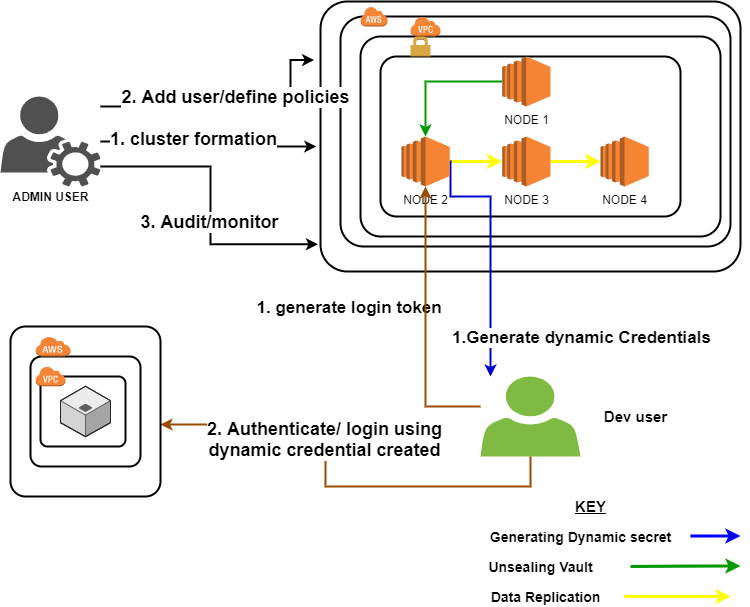

The diagram above was exported from draw.io. Its source (the exported page's mxGraphModel, read from the mxfile embedded in the PNG):
<mxGraphModel dx="1038" dy="548" grid="1" gridSize="10" guides="1" tooltips="1" connect="1" arrows="1" fold="1" page="1" pageScale="1" pageWidth="850" pageHeight="1100" math="0" shadow="0">
  <root>
    <mxCell id="0" />
    <mxCell id="1" parent="0" />
    <mxCell id="67jWtDUUMmq0rAzaN3nW-5" value="" style="rounded=1;arcSize=10;dashed=0;fillColor=none;gradientColor=none;strokeWidth=2;" parent="1" vertex="1">
      <mxGeometry x="410" y="55" width="420" height="270" as="geometry" />
    </mxCell>
    <mxCell id="67jWtDUUMmq0rAzaN3nW-7" value="" style="rounded=1;arcSize=10;dashed=0;fillColor=none;gradientColor=none;strokeWidth=2;" parent="1" vertex="1">
      <mxGeometry x="430" y="70" width="390" height="230" as="geometry" />
    </mxCell>
    <mxCell id="67jWtDUUMmq0rAzaN3nW-8" value="" style="dashed=0;html=1;shape=mxgraph.aws3.cloud;fillColor=#F58536;gradientColor=none;dashed=0;" parent="1" vertex="1">
      <mxGeometry x="450" y="60" width="27" height="20" as="geometry" />
    </mxCell>
    <mxCell id="67jWtDUUMmq0rAzaN3nW-9" value="" style="rounded=1;arcSize=10;dashed=0;fillColor=none;gradientColor=none;strokeWidth=2;" parent="1" vertex="1">
      <mxGeometry x="450" y="90" width="360" height="200" as="geometry" />
    </mxCell>
    <mxCell id="67jWtDUUMmq0rAzaN3nW-10" value="" style="dashed=0;html=1;shape=mxgraph.aws3.virtual_private_cloud;fillColor=#F58536;gradientColor=none;dashed=0;" parent="1" vertex="1">
      <mxGeometry x="500" y="70" width="30" height="20" as="geometry" />
    </mxCell>
    <mxCell id="67jWtDUUMmq0rAzaN3nW-11" value="" style="rounded=1;arcSize=10;dashed=0;fillColor=none;gradientColor=none;strokeWidth=2;" parent="1" vertex="1">
      <mxGeometry x="470" y="110" width="300" height="160" as="geometry" />
    </mxCell>
    <mxCell id="67jWtDUUMmq0rAzaN3nW-12" value="" style="dashed=0;html=1;shape=mxgraph.aws3.permissions;fillColor=#D9A741;gradientColor=none;dashed=0;" parent="1" vertex="1">
      <mxGeometry x="500" y="90" width="20" height="20" as="geometry" />
    </mxCell>
    <mxCell id="67jWtDUUMmq0rAzaN3nW-19" style="edgeStyle=orthogonalEdgeStyle;rounded=0;orthogonalLoop=1;jettySize=auto;html=1;entryX=0.5;entryY=0;entryDx=0;entryDy=0;entryPerimeter=0;strokeColor=#009900;strokeWidth=2;" parent="1" source="67jWtDUUMmq0rAzaN3nW-13" target="67jWtDUUMmq0rAzaN3nW-14" edge="1">
      <mxGeometry relative="1" as="geometry" />
    </mxCell>
    <mxCell id="67jWtDUUMmq0rAzaN3nW-13" value="NODE 1" style="outlineConnect=0;dashed=0;verticalLabelPosition=bottom;verticalAlign=top;align=center;html=1;shape=mxgraph.aws3.ec2;fillColor=#F58534;gradientColor=none;" parent="1" vertex="1">
      <mxGeometry x="591.75" y="110" width="48.25" height="50" as="geometry" />
    </mxCell>
    <mxCell id="67jWtDUUMmq0rAzaN3nW-17" style="edgeStyle=orthogonalEdgeStyle;rounded=0;orthogonalLoop=1;jettySize=auto;html=1;entryX=0;entryY=0.5;entryDx=0;entryDy=0;entryPerimeter=0;strokeColor=#FFFF00;strokeWidth=3;" parent="1" source="67jWtDUUMmq0rAzaN3nW-14" target="67jWtDUUMmq0rAzaN3nW-15" edge="1">
      <mxGeometry relative="1" as="geometry" />
    </mxCell>
    <mxCell id="67jWtDUUMmq0rAzaN3nW-51" style="edgeStyle=orthogonalEdgeStyle;rounded=0;orthogonalLoop=1;jettySize=auto;html=1;strokeColor=#0000CC;strokeWidth=2;" parent="1" source="67jWtDUUMmq0rAzaN3nW-14" target="67jWtDUUMmq0rAzaN3nW-34" edge="1">
      <mxGeometry relative="1" as="geometry">
        <Array as="points">
          <mxPoint x="540" y="215" />
          <mxPoint x="540" y="250" />
          <mxPoint x="580" y="250" />
        </Array>
      </mxGeometry>
    </mxCell>
    <mxCell id="67jWtDUUMmq0rAzaN3nW-52" value="&lt;b&gt;&lt;font style=&quot;font-size: 17px&quot;&gt;1. generate login token&amp;nbsp;&lt;/font&gt;&lt;/b&gt;" style="edgeLabel;html=1;align=center;verticalAlign=middle;resizable=0;points=[];" parent="67jWtDUUMmq0rAzaN3nW-51" vertex="1" connectable="0">
      <mxGeometry x="0.1346" y="3" relative="1" as="geometry">
        <mxPoint x="-143" y="40.870000000000005" as="offset" />
      </mxGeometry>
    </mxCell>
    <mxCell id="XnUBlrcnec1EBB8ESbm7-1" value="&lt;font style=&quot;font-size: 17px&quot;&gt;&lt;b&gt;1.Generate dynamic Credentials&lt;/b&gt;&lt;/font&gt;" style="edgeLabel;html=1;align=center;verticalAlign=middle;resizable=0;points=[];" parent="67jWtDUUMmq0rAzaN3nW-51" vertex="1" connectable="0">
      <mxGeometry x="0.7546" y="3" relative="1" as="geometry">
        <mxPoint x="87" y="-8.13" as="offset" />
      </mxGeometry>
    </mxCell>
    <mxCell id="67jWtDUUMmq0rAzaN3nW-14" value="NODE 2" style="outlineConnect=0;dashed=0;verticalLabelPosition=bottom;verticalAlign=top;align=center;html=1;shape=mxgraph.aws3.ec2;fillColor=#F58534;gradientColor=none;" parent="1" vertex="1">
      <mxGeometry x="490.88" y="190" width="48.25" height="50" as="geometry" />
    </mxCell>
    <mxCell id="67jWtDUUMmq0rAzaN3nW-18" style="edgeStyle=orthogonalEdgeStyle;rounded=0;orthogonalLoop=1;jettySize=auto;html=1;entryX=0;entryY=0.5;entryDx=0;entryDy=0;entryPerimeter=0;strokeColor=#FFFF00;strokeWidth=3;" parent="1" source="67jWtDUUMmq0rAzaN3nW-15" target="67jWtDUUMmq0rAzaN3nW-16" edge="1">
      <mxGeometry relative="1" as="geometry" />
    </mxCell>
    <mxCell id="67jWtDUUMmq0rAzaN3nW-15" value="NODE 3" style="outlineConnect=0;dashed=0;verticalLabelPosition=bottom;verticalAlign=top;align=center;html=1;shape=mxgraph.aws3.ec2;fillColor=#F58534;gradientColor=none;" parent="1" vertex="1">
      <mxGeometry x="591.75" y="190" width="48.25" height="50" as="geometry" />
    </mxCell>
    <mxCell id="67jWtDUUMmq0rAzaN3nW-16" value="NODE 4" style="outlineConnect=0;dashed=0;verticalLabelPosition=bottom;verticalAlign=top;align=center;html=1;shape=mxgraph.aws3.ec2;fillColor=#F58534;gradientColor=none;" parent="1" vertex="1">
      <mxGeometry x="690" y="190" width="48.25" height="50" as="geometry" />
    </mxCell>
    <mxCell id="67jWtDUUMmq0rAzaN3nW-35" style="edgeStyle=orthogonalEdgeStyle;rounded=0;orthogonalLoop=1;jettySize=auto;html=1;entryX=-0.01;entryY=0.537;entryDx=0;entryDy=0;entryPerimeter=0;strokeWidth=2;" parent="1" source="67jWtDUUMmq0rAzaN3nW-33" target="67jWtDUUMmq0rAzaN3nW-5" edge="1">
      <mxGeometry relative="1" as="geometry" />
    </mxCell>
    <mxCell id="67jWtDUUMmq0rAzaN3nW-36" value="&lt;font style=&quot;font-size: 18px&quot;&gt;&lt;b&gt;1. cluster formation&lt;/b&gt;&lt;/font&gt;" style="edgeLabel;html=1;align=center;verticalAlign=middle;resizable=0;points=[];" parent="67jWtDUUMmq0rAzaN3nW-35" vertex="1" connectable="0">
      <mxGeometry x="-0.1677" y="3" relative="1" as="geometry">
        <mxPoint as="offset" />
      </mxGeometry>
    </mxCell>
    <mxCell id="67jWtDUUMmq0rAzaN3nW-37" style="edgeStyle=orthogonalEdgeStyle;rounded=0;orthogonalLoop=1;jettySize=auto;html=1;entryX=-0.015;entryY=0.217;entryDx=0;entryDy=0;entryPerimeter=0;strokeWidth=2;" parent="1" source="67jWtDUUMmq0rAzaN3nW-33" target="67jWtDUUMmq0rAzaN3nW-5" edge="1">
      <mxGeometry relative="1" as="geometry">
        <Array as="points">
          <mxPoint x="290" y="160" />
          <mxPoint x="290" y="150" />
          <mxPoint x="380" y="150" />
          <mxPoint x="380" y="114" />
        </Array>
      </mxGeometry>
    </mxCell>
    <mxCell id="67jWtDUUMmq0rAzaN3nW-38" value="&lt;font style=&quot;font-size: 18px&quot;&gt;&lt;b&gt;2. Add user/define policies&lt;/b&gt;&lt;/font&gt;" style="edgeLabel;html=1;align=center;verticalAlign=middle;resizable=0;points=[];" parent="67jWtDUUMmq0rAzaN3nW-37" vertex="1" connectable="0">
      <mxGeometry x="0.109" relative="1" as="geometry">
        <mxPoint as="offset" />
      </mxGeometry>
    </mxCell>
    <mxCell id="67jWtDUUMmq0rAzaN3nW-39" style="edgeStyle=orthogonalEdgeStyle;rounded=0;orthogonalLoop=1;jettySize=auto;html=1;entryX=-0.006;entryY=0.899;entryDx=0;entryDy=0;entryPerimeter=0;strokeWidth=2;" parent="1" source="67jWtDUUMmq0rAzaN3nW-33" target="67jWtDUUMmq0rAzaN3nW-5" edge="1">
      <mxGeometry relative="1" as="geometry">
        <Array as="points">
          <mxPoint x="300" y="220" />
          <mxPoint x="300" y="298" />
        </Array>
      </mxGeometry>
    </mxCell>
    <mxCell id="67jWtDUUMmq0rAzaN3nW-40" value="&lt;font style=&quot;font-size: 18px&quot;&gt;&lt;b&gt;3. Audit/monitor&lt;/b&gt;&lt;/font&gt;" style="edgeLabel;html=1;align=center;verticalAlign=middle;resizable=0;points=[];" parent="67jWtDUUMmq0rAzaN3nW-39" vertex="1" connectable="0">
      <mxGeometry x="0.1179" y="-2" relative="1" as="geometry">
        <mxPoint as="offset" />
      </mxGeometry>
    </mxCell>
    <mxCell id="67jWtDUUMmq0rAzaN3nW-33" value="" style="pointerEvents=1;shadow=0;dashed=0;html=1;strokeColor=none;fillColor=#505050;labelPosition=center;verticalLabelPosition=bottom;verticalAlign=top;outlineConnect=0;align=center;shape=mxgraph.office.users.user_services;" parent="1" vertex="1">
      <mxGeometry x="90" y="150" width="100" height="90" as="geometry" />
    </mxCell>
    <mxCell id="67jWtDUUMmq0rAzaN3nW-45" style="edgeStyle=orthogonalEdgeStyle;rounded=0;orthogonalLoop=1;jettySize=auto;html=1;strokeColor=#994C00;strokeWidth=2;" parent="1" source="67jWtDUUMmq0rAzaN3nW-34" target="67jWtDUUMmq0rAzaN3nW-14" edge="1">
      <mxGeometry relative="1" as="geometry">
        <mxPoint x="570" y="420" as="sourcePoint" />
        <Array as="points">
          <mxPoint x="515" y="460" />
        </Array>
      </mxGeometry>
    </mxCell>
    <mxCell id="67jWtDUUMmq0rAzaN3nW-47" style="edgeStyle=orthogonalEdgeStyle;rounded=0;orthogonalLoop=1;jettySize=auto;html=1;strokeColor=#994C00;strokeWidth=2;" parent="1" source="67jWtDUUMmq0rAzaN3nW-34" target="0kifsHUp_4j9doiO1PWa-1" edge="1">
      <mxGeometry relative="1" as="geometry">
        <mxPoint x="260" y="477.5" as="targetPoint" />
        <Array as="points">
          <mxPoint x="620" y="540" />
          <mxPoint x="415" y="540" />
          <mxPoint x="415" y="478" />
        </Array>
      </mxGeometry>
    </mxCell>
    <mxCell id="67jWtDUUMmq0rAzaN3nW-48" value="&lt;b&gt;&lt;font style=&quot;font-size: 18px&quot;&gt;2. Authenticate/ login using&lt;br&gt;dynamic credential created&lt;br&gt;&lt;/font&gt;&lt;/b&gt;" style="edgeLabel;html=1;align=center;verticalAlign=middle;resizable=0;points=[];" parent="67jWtDUUMmq0rAzaN3nW-47" vertex="1" connectable="0">
      <mxGeometry x="0.2265" y="2" relative="1" as="geometry">
        <mxPoint as="offset" />
      </mxGeometry>
    </mxCell>
    <mxCell id="67jWtDUUMmq0rAzaN3nW-34" value="" style="pointerEvents=1;shadow=0;dashed=0;html=1;strokeColor=none;labelPosition=center;verticalLabelPosition=bottom;verticalAlign=top;outlineConnect=0;align=center;shape=mxgraph.office.users.user;fillColor=#7FBA42;" parent="1" vertex="1">
      <mxGeometry x="570" y="430" width="100" height="80" as="geometry" />
    </mxCell>
    <mxCell id="67jWtDUUMmq0rAzaN3nW-55" value="&lt;b&gt;ADMIN USER&lt;/b&gt;" style="text;html=1;align=center;verticalAlign=middle;resizable=0;points=[];autosize=1;" parent="1" vertex="1">
      <mxGeometry x="95" y="240" width="90" height="20" as="geometry" />
    </mxCell>
    <mxCell id="67jWtDUUMmq0rAzaN3nW-56" value="&lt;b&gt;&lt;font style=&quot;font-size: 15px&quot;&gt;Dev user&lt;/font&gt;&lt;/b&gt;" style="text;html=1;align=center;verticalAlign=middle;resizable=0;points=[];autosize=1;" parent="1" vertex="1">
      <mxGeometry x="685" y="460" width="80" height="20" as="geometry" />
    </mxCell>
    <mxCell id="XnUBlrcnec1EBB8ESbm7-2" value="" style="rounded=1;arcSize=10;dashed=0;fillColor=none;gradientColor=none;strokeWidth=2;" parent="1" vertex="1">
      <mxGeometry x="130" y="430" width="85" height="70" as="geometry" />
    </mxCell>
    <mxCell id="XnUBlrcnec1EBB8ESbm7-3" value="" style="dashed=0;html=1;shape=mxgraph.aws3.virtual_private_cloud;fillColor=#F58536;gradientColor=none;dashed=0;" parent="1" vertex="1">
      <mxGeometry x="125" y="419.76" width="30" height="20" as="geometry" />
    </mxCell>
    <mxCell id="XnUBlrcnec1EBB8ESbm7-6" value="" style="rounded=1;arcSize=10;dashed=0;fillColor=none;gradientColor=none;strokeWidth=2;" parent="1" vertex="1">
      <mxGeometry x="120" y="410" width="110" height="110" as="geometry" />
    </mxCell>
    <mxCell id="XnUBlrcnec1EBB8ESbm7-7" value="" style="dashed=0;html=1;shape=mxgraph.aws3.cloud;fillColor=#F58536;gradientColor=none;dashed=0;" parent="1" vertex="1">
      <mxGeometry x="125" y="390" width="35" height="20" as="geometry" />
    </mxCell>
    <mxCell id="0kifsHUp_4j9doiO1PWa-1" value="" style="rounded=1;arcSize=10;dashed=0;fillColor=none;gradientColor=none;strokeWidth=2;" parent="1" vertex="1">
      <mxGeometry x="100" y="380" width="150" height="170" as="geometry" />
    </mxCell>
    <mxCell id="0kifsHUp_4j9doiO1PWa-3" value="" style="verticalLabelPosition=bottom;html=1;verticalAlign=top;strokeWidth=1;align=center;outlineConnect=0;dashed=0;outlineConnect=0;shape=mxgraph.aws3d.application_server;fillColor=#ECECEC;strokeColor=#5E5E5E;aspect=fixed;" parent="1" vertex="1">
      <mxGeometry x="150" y="439.76" width="50" height="50.41" as="geometry" />
    </mxCell>
    <mxCell id="fJQ1H6XfqqWrA0AeOkR2-1" value="&lt;u&gt;&lt;font style=&quot;font-size: 15px&quot;&gt;&lt;b&gt;KEY&lt;/b&gt;&lt;/font&gt;&lt;/u&gt;" style="text;html=1;align=center;verticalAlign=middle;resizable=0;points=[];autosize=1;" vertex="1" parent="1">
      <mxGeometry x="655" y="550" width="50" height="20" as="geometry" />
    </mxCell>
    <mxCell id="fJQ1H6XfqqWrA0AeOkR2-4" value="&lt;font size=&quot;1&quot;&gt;&lt;b style=&quot;font-size: 14px&quot;&gt;Data Replication&lt;/b&gt;&lt;/font&gt;" style="text;html=1;align=center;verticalAlign=middle;resizable=0;points=[];autosize=1;" vertex="1" parent="1">
      <mxGeometry x="570" y="640" width="130" height="20" as="geometry" />
    </mxCell>
    <mxCell id="fJQ1H6XfqqWrA0AeOkR2-5" value="&lt;font size=&quot;1&quot;&gt;&lt;b style=&quot;font-size: 14px&quot;&gt;Unsealing Vault&lt;/b&gt;&lt;/font&gt;" style="text;html=1;align=center;verticalAlign=middle;resizable=0;points=[];autosize=1;" vertex="1" parent="1">
      <mxGeometry x="570" y="610" width="120" height="20" as="geometry" />
    </mxCell>
    <mxCell id="fJQ1H6XfqqWrA0AeOkR2-6" value="&lt;b&gt;&lt;font style=&quot;font-size: 14px&quot;&gt;Generating Dynamic secret&lt;/font&gt;&lt;/b&gt;" style="text;html=1;align=center;verticalAlign=middle;resizable=0;points=[];autosize=1;" vertex="1" parent="1">
      <mxGeometry x="570" y="580" width="200" height="20" as="geometry" />
    </mxCell>
    <mxCell id="fJQ1H6XfqqWrA0AeOkR2-9" value="" style="endArrow=classic;html=1;strokeWidth=3;strokeColor=#0000FF;" edge="1" parent="1">
      <mxGeometry width="50" height="50" relative="1" as="geometry">
        <mxPoint x="780" y="589.5" as="sourcePoint" />
        <mxPoint x="830" y="589.5" as="targetPoint" />
        <Array as="points">
          <mxPoint x="780" y="589.5" />
        </Array>
      </mxGeometry>
    </mxCell>
    <mxCell id="fJQ1H6XfqqWrA0AeOkR2-10" value="" style="endArrow=classic;html=1;strokeWidth=3;rounded=0;strokeColor=#009900;" edge="1" parent="1">
      <mxGeometry width="50" height="50" relative="1" as="geometry">
        <mxPoint x="780" y="619.5" as="sourcePoint" />
        <mxPoint x="830" y="619.5" as="targetPoint" />
        <Array as="points">
          <mxPoint x="720" y="620" />
          <mxPoint x="820" y="619.5" />
        </Array>
      </mxGeometry>
    </mxCell>
    <mxCell id="fJQ1H6XfqqWrA0AeOkR2-12" value="" style="endArrow=classic;html=1;strokeWidth=3;strokeColor=#FFFF00;" edge="1" parent="1">
      <mxGeometry width="50" height="50" relative="1" as="geometry">
        <mxPoint x="750" y="650" as="sourcePoint" />
        <mxPoint x="820" y="650" as="targetPoint" />
        <Array as="points">
          <mxPoint x="710" y="650" />
          <mxPoint x="750" y="650" />
        </Array>
      </mxGeometry>
    </mxCell>
  </root>
</mxGraphModel>